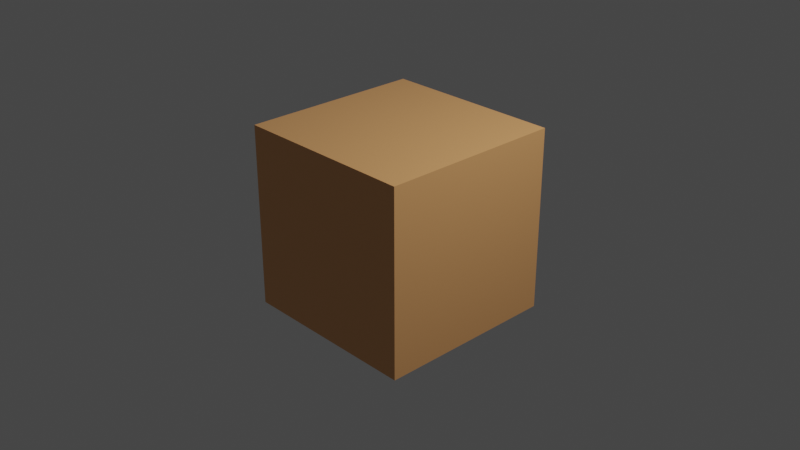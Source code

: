# Source: RiverPickup.blend  (saved by Blender 2.83.19; exported with 4.5.12 LTS)
import bpy
from mathutils import Matrix  # noqa: F401  (used for matrix-valued properties, if any)

bpy.ops.wm.read_factory_settings(use_empty=True)
scene = bpy.context.scene
scene.name = 'Scene'

# ---- collections
col_collection = bpy.data.collections.new('Collection'); scene.collection.children.link(col_collection)
col_mesh = bpy.data.collections.new('Mesh'); scene.collection.children.link(col_mesh)
col_rig = bpy.data.collections.new('Rig'); scene.collection.children.link(col_rig)
col_collision = bpy.data.collections.new('Collision'); scene.collection.children.link(col_collision)
col_extras = bpy.data.collections.new('Extras'); scene.collection.children.link(col_extras)

# ---- materials (node trees are filled in below, after node groups)
mat_riverpickup = bpy.data.materials.new('RiverPickup')
mat_riverpickup.alpha_threshold = 0.0
mat_riverpickup.use_transparent_shadow = False
mat_riverpickup.line_color = (0.0, 0.0, 0.0, 1.0)

# ---- material node trees
mat_riverpickup.use_nodes = True; mat_riverpickup.node_tree.nodes.clear()
_N = mat_riverpickup.node_tree.nodes; _L = mat_riverpickup.node_tree.links
n0 = _N.new('ShaderNodeOutputMaterial'); n0.name = 'Material Output'; n0.location = (300, 300)
n1 = _N.new('ShaderNodeBsdfPrincipled'); n1.name = 'Principled BSDF'; n1.location = (10, 300)
n1.distribution = 'GGX'
n1.subsurface_method = 'BURLEY'
n1.inputs[0].default_value = (0.8, 0.3928, 0.1521, 1.0)
n1.inputs[2].default_value = 0.4
n1.inputs[3].default_value = 1.45
n1.inputs[27].default_value = (0.0, 0.0, 0.0, 1.0)
n1.inputs[28].default_value = 1.0
_L.new(n1.outputs[0], n0.inputs[0])
n0.is_active_output = True

# ---- world
world_world = bpy.data.worlds.new('World'); scene.world = world_world
world_world.use_nodes = True; world_world.node_tree.nodes.clear()
_N = world_world.node_tree.nodes; _L = world_world.node_tree.links
n0 = _N.new('ShaderNodeOutputWorld'); n0.name = 'World Output'; n0.location = (300, 300)
n1 = _N.new('ShaderNodeBackground'); n1.name = 'Background'; n1.location = (10, 300)
n1.inputs[0].default_value = (0.05088, 0.05088, 0.05088, 1.0)
_L.new(n1.outputs[0], n0.inputs[0])
n0.is_active_output = True
world_world.color = (0.05088, 0.05088, 0.05088)
world_world.use_sun_shadow = False
world_world.sun_shadow_jitter_overblur = 0.0

# ---- cameras
cam_camera = bpy.data.cameras.new('Camera')
cam_camera.clip_end = 100.0
cam_camera.ortho_scale = 7.314

# ---- lights
light_light = bpy.data.lights.new('Light', 'POINT')
light_light.transmission_factor = 0.0
light_light.energy = 1000.0
light_light.shadow_soft_size = 0.1
light_light.shadow_maximum_resolution = 0.006
light_light.use_absolute_resolution = True

# ---- meshes
me_cube = bpy.data.meshes.new('Cube')
me_cube.from_pydata([(1.0, 1.0, 1.0), (1.0, 1.0, -1.0), (1.0, -1.0, 1.0), (1.0, -1.0, -1.0), (-1.0, 1.0, 1.0), (-1.0, 1.0, -1.0), (-1.0, -1.0, 1.0), (-1.0, -1.0, -1.0)], [], [(0, 4, 6, 2), (3, 2, 6, 7), (7, 6, 4, 5), (5, 1, 3, 7), (1, 0, 2, 3), (5, 4, 0, 1)])
_uv = me_cube.uv_layers.new(name='UVMap')
_uv.uv.foreach_set('vector', [0.3333, 0.6667, 0.3333, 1.0, 4.967e-08, 1.0, 0.0, 0.6667, 0.3333, 0.6667, 0.3333, 0.3333, 0.6667, 0.3333, 0.6667, 0.6667, 0.6667, 0.3333, 0.3333, 0.3333, 0.3333, 3.974e-08, 0.6667, 0.0, 1.0, 0.3333, 0.6667, 0.3333, 0.6667, 2.98e-08, 1.0, 0.0, 0.3333, 0.3333, 1.291e-07, 0.3333, 0.0, 8.941e-08, 0.3333, 0.0, 0.3333, 0.6667, 3.974e-08, 0.6667, 0.0, 0.3333, 0.3333, 0.3333])
me_cube.materials.append(mat_riverpickup)
me_cube.use_remesh_preserve_volume = False
me_cube.use_remesh_preserve_attributes = False
me_cube.use_mirror_vertex_groups = False
me_cube.update()

# ---- objects
ob_light = bpy.data.objects.new('Light', light_light)
ob_camera = bpy.data.objects.new('Camera', cam_camera)
ob_cube = bpy.data.objects.new('Cube', me_cube)

# ---- transforms, parenting, visibility, modifiers, constraints
ob_light.location = (4.076, 1.005, 5.904)
ob_light.rotation_euler = (0.6503, 0.05522, 1.866)
ob_light.lock_rotations_4d = False
ob_light.empty_display_type = 'ARROWS'
ob_light.color = (0.0, 0.0, 0.0, 0.0)
ob_light.lineart.crease_threshold = 0.0
ob_camera.location = (7.359, -6.926, 4.958)
ob_camera.rotation_euler = (1.109, 0.0, 0.8149)
ob_camera.lock_rotations_4d = False
ob_camera.empty_display_type = 'ARROWS'
ob_camera.color = (0.0, 0.0, 0.0, 0.0)
ob_camera.display_type = 'WIRE'
ob_camera.lineart.crease_threshold = 0.0
ob_cube.location = (0.0, 0.0, 0.0)
ob_cube.lock_rotations_4d = False
ob_cube.empty_display_type = 'ARROWS'
ob_cube.lineart.crease_threshold = 0.0

# ---- collection membership
col_collection.objects.link(ob_light)
col_collection.objects.link(ob_camera)
col_mesh.objects.link(ob_cube)

# ---- scene / render settings (as saved in the file)
scene.camera = ob_camera
scene.frame_start = 1; scene.frame_end = 250; scene.frame_set(154)
scene.render.engine = 'BLENDER_EEVEE_NEXT'
scene.cycles.use_denoising = False
scene.cycles.samples = 128
scene.cycles.sampling_pattern = 'TABULATED_SOBOL'
scene.cycles.use_adaptive_sampling = False
scene.cycles.use_light_tree = False
scene.view_settings.view_transform = 'Filmic'
bpy.context.view_layer.update()
